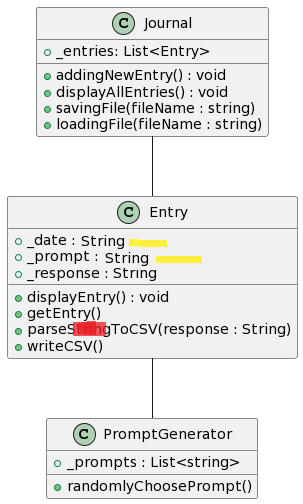

The diagram above was rendered by PlantUML. Its source (embedded in the PNG):
@startuml
Journal -- Entry
Entry -- PromptGenerator

Class Journal
{
+ _entries: List<Entry>
+ addingNewEntry() : void
+ displayAllEntries() : void
+ savingFile(fileName : string) 
+ loadingFile(fileName : string)
}

Class Entry{
+_date : Date
+_prompt : PromptGenerator
+_response : String
+displayEntry() : void
+getEntry()
+parseStringToCSV(response : String)
+writeCSV()
}

Class PromptGenerator{
+_prompts : List<string>
+randomlyChoosePrompt()


}
@enduml